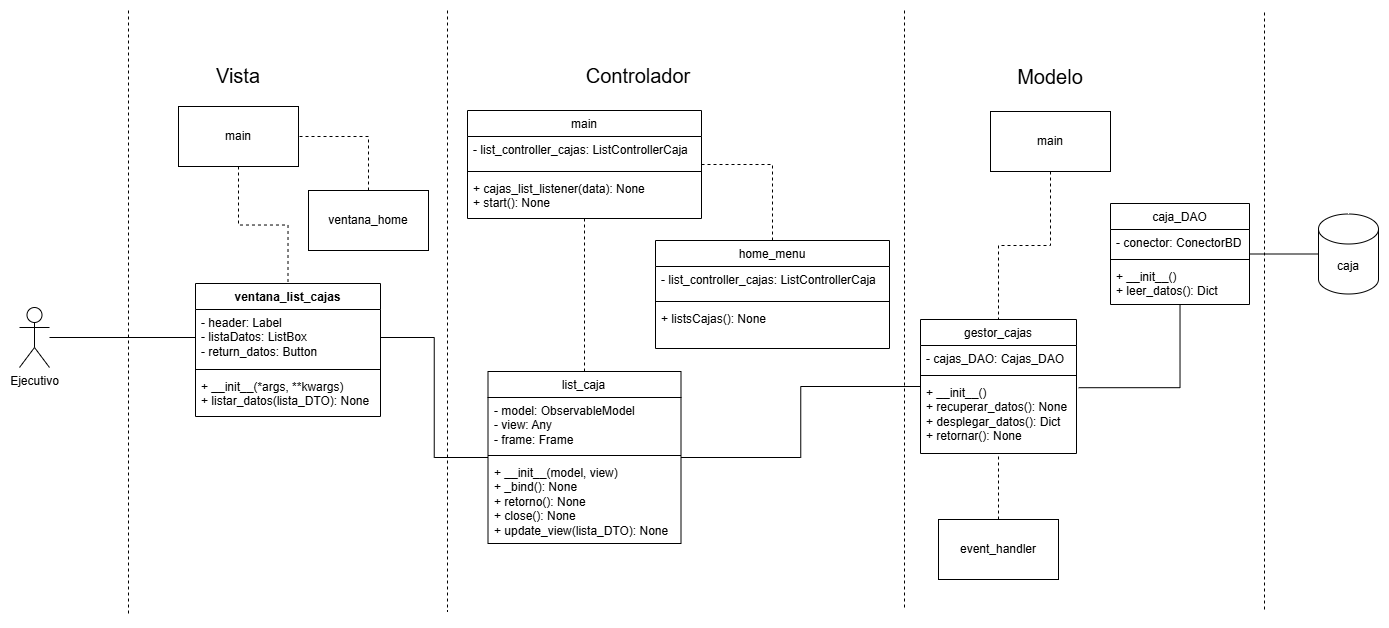

The diagram above was exported from draw.io. Its source (the exported page's mxGraphModel, read from the mxfile embedded in the PNG):
<mxGraphModel dx="1313" dy="1360" grid="0" gridSize="10" guides="1" tooltips="1" connect="1" arrows="1" fold="1" page="1" pageScale="1" pageWidth="850" pageHeight="1100" math="0" shadow="0">
  <root>
    <mxCell id="0" />
    <mxCell id="1" parent="0" />
    <mxCell id="TCjTcWLzuWkUk4Ub_xrk-27" style="edgeStyle=orthogonalEdgeStyle;rounded=0;orthogonalLoop=1;jettySize=auto;html=1;exitX=1;exitY=0.5;exitDx=0;exitDy=0;endArrow=none;endFill=0;entryX=0;entryY=0.5;entryDx=0;entryDy=0;" edge="1" parent="1" source="TCjTcWLzuWkUk4Ub_xrk-35" target="TCjTcWLzuWkUk4Ub_xrk-38">
      <mxGeometry relative="1" as="geometry">
        <mxPoint x="-130" y="130" as="sourcePoint" />
        <mxPoint x="105" y="130" as="targetPoint" />
      </mxGeometry>
    </mxCell>
    <mxCell id="TCjTcWLzuWkUk4Ub_xrk-20" style="edgeStyle=orthogonalEdgeStyle;rounded=0;orthogonalLoop=1;jettySize=auto;html=1;entryX=0;entryY=0.5;entryDx=0;entryDy=0;endArrow=none;endFill=0;exitX=1;exitY=0.5;exitDx=0;exitDy=0;" edge="1" parent="1" source="TCjTcWLzuWkUk4Ub_xrk-38" target="TCjTcWLzuWkUk4Ub_xrk-42">
      <mxGeometry relative="1" as="geometry">
        <mxPoint x="257.49000000000024" y="130.66600000000022" as="sourcePoint" />
        <mxPoint x="480" y="129.31" as="targetPoint" />
      </mxGeometry>
    </mxCell>
    <mxCell id="TCjTcWLzuWkUk4Ub_xrk-6" value="caja" style="shape=cylinder3;whiteSpace=wrap;html=1;boundedLbl=1;backgroundOutline=1;size=15;" vertex="1" parent="1">
      <mxGeometry x="910" y="43.5" width="60" height="80" as="geometry" />
    </mxCell>
    <mxCell id="TCjTcWLzuWkUk4Ub_xrk-29" style="edgeStyle=orthogonalEdgeStyle;rounded=0;orthogonalLoop=1;jettySize=auto;html=1;entryX=0;entryY=0.5;entryDx=0;entryDy=0;endArrow=none;endFill=0;" edge="1" parent="1" source="TCjTcWLzuWkUk4Ub_xrk-7" target="TCjTcWLzuWkUk4Ub_xrk-35">
      <mxGeometry relative="1" as="geometry">
        <mxPoint x="-250" y="130" as="targetPoint" />
      </mxGeometry>
    </mxCell>
    <mxCell id="TCjTcWLzuWkUk4Ub_xrk-7" value="Ejecutivo" style="shape=umlActor;verticalLabelPosition=bottom;verticalAlign=top;html=1;outlineConnect=0;" vertex="1" parent="1">
      <mxGeometry x="-389" y="137" width="30" height="60" as="geometry" />
    </mxCell>
    <mxCell id="TCjTcWLzuWkUk4Ub_xrk-65" style="edgeStyle=orthogonalEdgeStyle;rounded=0;orthogonalLoop=1;jettySize=auto;html=1;entryX=0.5;entryY=1;entryDx=0;entryDy=0;endArrow=none;endFill=0;dashed=1;" edge="1" parent="1" source="TCjTcWLzuWkUk4Ub_xrk-8" target="TCjTcWLzuWkUk4Ub_xrk-42">
      <mxGeometry relative="1" as="geometry" />
    </mxCell>
    <mxCell id="TCjTcWLzuWkUk4Ub_xrk-8" value="event_handler" style="rounded=0;whiteSpace=wrap;html=1;" vertex="1" parent="1">
      <mxGeometry x="530" y="349" width="120" height="60" as="geometry" />
    </mxCell>
    <mxCell id="TCjTcWLzuWkUk4Ub_xrk-64" style="edgeStyle=orthogonalEdgeStyle;rounded=0;orthogonalLoop=1;jettySize=auto;html=1;endArrow=none;endFill=0;dashed=1;" edge="1" parent="1" source="TCjTcWLzuWkUk4Ub_xrk-12" target="TCjTcWLzuWkUk4Ub_xrk-42">
      <mxGeometry relative="1" as="geometry" />
    </mxCell>
    <mxCell id="TCjTcWLzuWkUk4Ub_xrk-12" value="main" style="rounded=0;whiteSpace=wrap;html=1;" vertex="1" parent="1">
      <mxGeometry x="582" y="-59" width="120" height="60" as="geometry" />
    </mxCell>
    <mxCell id="TCjTcWLzuWkUk4Ub_xrk-14" style="edgeStyle=orthogonalEdgeStyle;rounded=0;orthogonalLoop=1;jettySize=auto;html=1;endArrow=none;endFill=0;dashed=1;" edge="1" parent="1">
      <mxGeometry relative="1" as="geometry">
        <mxPoint x="496" y="-160" as="sourcePoint" />
        <mxPoint x="496" y="439" as="targetPoint" />
      </mxGeometry>
    </mxCell>
    <mxCell id="TCjTcWLzuWkUk4Ub_xrk-15" style="edgeStyle=orthogonalEdgeStyle;rounded=0;orthogonalLoop=1;jettySize=auto;html=1;endArrow=none;endFill=0;dashed=1;" edge="1" parent="1">
      <mxGeometry relative="1" as="geometry">
        <mxPoint x="856" y="-158" as="sourcePoint" />
        <mxPoint x="856" y="440" as="targetPoint" />
      </mxGeometry>
    </mxCell>
    <mxCell id="TCjTcWLzuWkUk4Ub_xrk-25" style="edgeStyle=orthogonalEdgeStyle;rounded=0;orthogonalLoop=1;jettySize=auto;html=1;entryX=0.5;entryY=0;entryDx=0;entryDy=0;endArrow=none;endFill=0;dashed=1;" edge="1" parent="1" source="TCjTcWLzuWkUk4Ub_xrk-23" target="TCjTcWLzuWkUk4Ub_xrk-34">
      <mxGeometry relative="1" as="geometry">
        <mxPoint x="-190" y="100" as="targetPoint" />
      </mxGeometry>
    </mxCell>
    <mxCell id="TCjTcWLzuWkUk4Ub_xrk-23" value="main" style="rounded=0;whiteSpace=wrap;html=1;" vertex="1" parent="1">
      <mxGeometry x="-230" y="-64" width="120" height="60" as="geometry" />
    </mxCell>
    <mxCell id="TCjTcWLzuWkUk4Ub_xrk-26" style="edgeStyle=orthogonalEdgeStyle;rounded=0;orthogonalLoop=1;jettySize=auto;html=1;exitX=0.5;exitY=0;exitDx=0;exitDy=0;entryX=1;entryY=0.5;entryDx=0;entryDy=0;dashed=1;endArrow=none;endFill=0;" edge="1" parent="1" source="TCjTcWLzuWkUk4Ub_xrk-24" target="TCjTcWLzuWkUk4Ub_xrk-23">
      <mxGeometry relative="1" as="geometry" />
    </mxCell>
    <mxCell id="TCjTcWLzuWkUk4Ub_xrk-24" value="ventana_home" style="rounded=0;whiteSpace=wrap;html=1;" vertex="1" parent="1">
      <mxGeometry x="-100" y="20" width="120" height="60" as="geometry" />
    </mxCell>
    <mxCell id="TCjTcWLzuWkUk4Ub_xrk-30" value="&lt;font style=&quot;font-size: 20px;&quot;&gt;Vista&lt;/font&gt;" style="text;html=1;align=center;verticalAlign=middle;whiteSpace=wrap;rounded=0;" vertex="1" parent="1">
      <mxGeometry x="-200" y="-110" width="60" height="30" as="geometry" />
    </mxCell>
    <mxCell id="TCjTcWLzuWkUk4Ub_xrk-31" value="&lt;font style=&quot;font-size: 20px;&quot;&gt;Controlador&lt;/font&gt;" style="text;html=1;align=center;verticalAlign=middle;whiteSpace=wrap;rounded=0;" vertex="1" parent="1">
      <mxGeometry x="200" y="-110" width="60" height="30" as="geometry" />
    </mxCell>
    <mxCell id="TCjTcWLzuWkUk4Ub_xrk-32" value="&lt;font style=&quot;font-size: 20px;&quot;&gt;Modelo&lt;/font&gt;" style="text;html=1;align=center;verticalAlign=middle;whiteSpace=wrap;rounded=0;" vertex="1" parent="1">
      <mxGeometry x="612" y="-109" width="60" height="30" as="geometry" />
    </mxCell>
    <mxCell id="TCjTcWLzuWkUk4Ub_xrk-34" value="ventana_list_cajas" style="swimlane;fontStyle=1;align=center;verticalAlign=top;childLayout=stackLayout;horizontal=1;startSize=26;horizontalStack=0;resizeParent=1;resizeParentMax=0;resizeLast=0;collapsible=1;marginBottom=0;whiteSpace=wrap;html=1;" vertex="1" parent="1">
      <mxGeometry x="-213" y="113" width="185" height="133" as="geometry" />
    </mxCell>
    <mxCell id="TCjTcWLzuWkUk4Ub_xrk-35" value="- header: Label&lt;div&gt;- listaDatos: ListBox&lt;/div&gt;&lt;div&gt;- return_datos: Button&lt;/div&gt;" style="text;strokeColor=none;fillColor=none;align=left;verticalAlign=top;spacingLeft=4;spacingRight=4;overflow=hidden;rotatable=0;points=[[0,0.5],[1,0.5]];portConstraint=eastwest;whiteSpace=wrap;html=1;" vertex="1" parent="TCjTcWLzuWkUk4Ub_xrk-34">
      <mxGeometry y="26" width="185" height="56" as="geometry" />
    </mxCell>
    <mxCell id="TCjTcWLzuWkUk4Ub_xrk-36" value="" style="line;strokeWidth=1;fillColor=none;align=left;verticalAlign=middle;spacingTop=-1;spacingLeft=3;spacingRight=3;rotatable=0;labelPosition=right;points=[];portConstraint=eastwest;strokeColor=inherit;" vertex="1" parent="TCjTcWLzuWkUk4Ub_xrk-34">
      <mxGeometry y="82" width="185" height="8" as="geometry" />
    </mxCell>
    <mxCell id="TCjTcWLzuWkUk4Ub_xrk-37" value="&lt;div&gt;&lt;span&gt;+ &lt;/span&gt;&lt;span&gt;__init__(*args, &lt;/span&gt;&lt;span&gt;**kwargs)&amp;nbsp;&lt;/span&gt;&lt;/div&gt;+ listar_datos(lista_DTO): None" style="text;strokeColor=none;fillColor=none;align=left;verticalAlign=top;spacingLeft=4;spacingRight=4;overflow=hidden;rotatable=0;points=[[0,0.5],[1,0.5]];portConstraint=eastwest;whiteSpace=wrap;html=1;" vertex="1" parent="TCjTcWLzuWkUk4Ub_xrk-34">
      <mxGeometry y="90" width="185" height="43" as="geometry" />
    </mxCell>
    <mxCell id="TCjTcWLzuWkUk4Ub_xrk-38" value="&lt;span style=&quot;font-weight: 400;&quot;&gt;list_caja&lt;/span&gt;" style="swimlane;fontStyle=1;align=center;verticalAlign=top;childLayout=stackLayout;horizontal=1;startSize=26;horizontalStack=0;resizeParent=1;resizeParentMax=0;resizeLast=0;collapsible=1;marginBottom=0;whiteSpace=wrap;html=1;" vertex="1" parent="1">
      <mxGeometry x="79.5" y="201" width="193" height="172" as="geometry" />
    </mxCell>
    <mxCell id="TCjTcWLzuWkUk4Ub_xrk-39" value="- model:&amp;nbsp;ObservableModel&lt;div&gt;- view: Any&lt;/div&gt;&lt;div&gt;- frame: Frame&lt;/div&gt;" style="text;strokeColor=none;fillColor=none;align=left;verticalAlign=top;spacingLeft=4;spacingRight=4;overflow=hidden;rotatable=0;points=[[0,0.5],[1,0.5]];portConstraint=eastwest;whiteSpace=wrap;html=1;" vertex="1" parent="TCjTcWLzuWkUk4Ub_xrk-38">
      <mxGeometry y="26" width="193" height="54" as="geometry" />
    </mxCell>
    <mxCell id="TCjTcWLzuWkUk4Ub_xrk-40" value="" style="line;strokeWidth=1;fillColor=none;align=left;verticalAlign=middle;spacingTop=-1;spacingLeft=3;spacingRight=3;rotatable=0;labelPosition=right;points=[];portConstraint=eastwest;strokeColor=inherit;" vertex="1" parent="TCjTcWLzuWkUk4Ub_xrk-38">
      <mxGeometry y="80" width="193" height="8" as="geometry" />
    </mxCell>
    <mxCell id="TCjTcWLzuWkUk4Ub_xrk-41" value="&lt;div&gt;+&amp;nbsp;&lt;span style=&quot;background-color: initial;&quot;&gt;__init__(model, &lt;/span&gt;&lt;span style=&quot;background-color: initial;&quot;&gt;view)&lt;/span&gt;&lt;/div&gt;&lt;div&gt;&lt;span&gt;+ &lt;/span&gt;&lt;span&gt;_bind(): N&lt;/span&gt;&lt;span&gt;one&lt;/span&gt;&lt;/div&gt;+ retorno(): None&lt;div&gt;+ close(): None&lt;/div&gt;&lt;div&gt;+ update_view(lista_DTO): None&lt;/div&gt;" style="text;strokeColor=none;fillColor=none;align=left;verticalAlign=top;spacingLeft=4;spacingRight=4;overflow=hidden;rotatable=0;points=[[0,0.5],[1,0.5]];portConstraint=eastwest;whiteSpace=wrap;html=1;" vertex="1" parent="TCjTcWLzuWkUk4Ub_xrk-38">
      <mxGeometry y="88" width="193" height="84" as="geometry" />
    </mxCell>
    <mxCell id="TCjTcWLzuWkUk4Ub_xrk-42" value="&lt;span style=&quot;font-weight: 400;&quot;&gt;gestor_cajas&lt;/span&gt;" style="swimlane;fontStyle=1;align=center;verticalAlign=top;childLayout=stackLayout;horizontal=1;startSize=26;horizontalStack=0;resizeParent=1;resizeParentMax=0;resizeLast=0;collapsible=1;marginBottom=0;whiteSpace=wrap;html=1;" vertex="1" parent="1">
      <mxGeometry x="512" y="149" width="156" height="134" as="geometry" />
    </mxCell>
    <mxCell id="TCjTcWLzuWkUk4Ub_xrk-43" value="- cajas_DAO: Cajas_DAO" style="text;strokeColor=none;fillColor=none;align=left;verticalAlign=top;spacingLeft=4;spacingRight=4;overflow=hidden;rotatable=0;points=[[0,0.5],[1,0.5]];portConstraint=eastwest;whiteSpace=wrap;html=1;" vertex="1" parent="TCjTcWLzuWkUk4Ub_xrk-42">
      <mxGeometry y="26" width="156" height="26" as="geometry" />
    </mxCell>
    <mxCell id="TCjTcWLzuWkUk4Ub_xrk-44" value="" style="line;strokeWidth=1;fillColor=none;align=left;verticalAlign=middle;spacingTop=-1;spacingLeft=3;spacingRight=3;rotatable=0;labelPosition=right;points=[];portConstraint=eastwest;strokeColor=inherit;" vertex="1" parent="TCjTcWLzuWkUk4Ub_xrk-42">
      <mxGeometry y="52" width="156" height="8" as="geometry" />
    </mxCell>
    <mxCell id="TCjTcWLzuWkUk4Ub_xrk-45" value="&lt;div&gt;&lt;span&gt;+ &lt;/span&gt;&lt;span&gt;__init__()&amp;nbsp;&lt;/span&gt;&lt;/div&gt;+ recuperar_datos(): None&lt;div&gt;+ desplegar_datos(): Dict&lt;/div&gt;&lt;div&gt;+ retornar(): None&lt;/div&gt;" style="text;strokeColor=none;fillColor=none;align=left;verticalAlign=top;spacingLeft=4;spacingRight=4;overflow=hidden;rotatable=0;points=[[0,0.5],[1,0.5]];portConstraint=eastwest;whiteSpace=wrap;html=1;" vertex="1" parent="TCjTcWLzuWkUk4Ub_xrk-42">
      <mxGeometry y="60" width="156" height="74" as="geometry" />
    </mxCell>
    <mxCell id="TCjTcWLzuWkUk4Ub_xrk-46" value="&lt;span style=&quot;font-weight: 400;&quot;&gt;caja_DAO&lt;/span&gt;" style="swimlane;fontStyle=1;align=center;verticalAlign=top;childLayout=stackLayout;horizontal=1;startSize=26;horizontalStack=0;resizeParent=1;resizeParentMax=0;resizeLast=0;collapsible=1;marginBottom=0;whiteSpace=wrap;html=1;" vertex="1" parent="1">
      <mxGeometry x="702" y="33" width="139" height="101" as="geometry" />
    </mxCell>
    <mxCell id="TCjTcWLzuWkUk4Ub_xrk-47" value="- conector: ConectorBD" style="text;strokeColor=none;fillColor=none;align=left;verticalAlign=top;spacingLeft=4;spacingRight=4;overflow=hidden;rotatable=0;points=[[0,0.5],[1,0.5]];portConstraint=eastwest;whiteSpace=wrap;html=1;" vertex="1" parent="TCjTcWLzuWkUk4Ub_xrk-46">
      <mxGeometry y="26" width="139" height="26" as="geometry" />
    </mxCell>
    <mxCell id="TCjTcWLzuWkUk4Ub_xrk-48" value="" style="line;strokeWidth=1;fillColor=none;align=left;verticalAlign=middle;spacingTop=-1;spacingLeft=3;spacingRight=3;rotatable=0;labelPosition=right;points=[];portConstraint=eastwest;strokeColor=inherit;" vertex="1" parent="TCjTcWLzuWkUk4Ub_xrk-46">
      <mxGeometry y="52" width="139" height="8" as="geometry" />
    </mxCell>
    <mxCell id="TCjTcWLzuWkUk4Ub_xrk-49" value="&lt;div&gt;&lt;span style=&quot;background-color: initial;&quot;&gt;+ &lt;/span&gt;&lt;span style=&quot;background-color: initial;&quot;&gt;__init__()&lt;/span&gt;&lt;/div&gt;&lt;div&gt;&lt;span style=&quot;background-color: initial;&quot;&gt;+ leer_datos(): Dict&lt;/span&gt;&lt;/div&gt;" style="text;strokeColor=none;fillColor=none;align=left;verticalAlign=top;spacingLeft=4;spacingRight=4;overflow=hidden;rotatable=0;points=[[0,0.5],[1,0.5]];portConstraint=eastwest;whiteSpace=wrap;html=1;" vertex="1" parent="TCjTcWLzuWkUk4Ub_xrk-46">
      <mxGeometry y="60" width="139" height="41" as="geometry" />
    </mxCell>
    <mxCell id="TCjTcWLzuWkUk4Ub_xrk-50" style="edgeStyle=orthogonalEdgeStyle;rounded=0;orthogonalLoop=1;jettySize=auto;html=1;entryX=0;entryY=0.5;entryDx=0;entryDy=0;entryPerimeter=0;endArrow=none;endFill=0;" edge="1" parent="1" source="TCjTcWLzuWkUk4Ub_xrk-46" target="TCjTcWLzuWkUk4Ub_xrk-6">
      <mxGeometry relative="1" as="geometry" />
    </mxCell>
    <mxCell id="TCjTcWLzuWkUk4Ub_xrk-56" style="edgeStyle=orthogonalEdgeStyle;rounded=0;orthogonalLoop=1;jettySize=auto;html=1;entryX=0.5;entryY=0;entryDx=0;entryDy=0;endArrow=none;endFill=0;dashed=1;" edge="1" parent="1" source="TCjTcWLzuWkUk4Ub_xrk-51" target="TCjTcWLzuWkUk4Ub_xrk-38">
      <mxGeometry relative="1" as="geometry" />
    </mxCell>
    <mxCell id="TCjTcWLzuWkUk4Ub_xrk-51" value="&lt;span style=&quot;font-weight: 400;&quot;&gt;main&lt;/span&gt;" style="swimlane;fontStyle=1;align=center;verticalAlign=top;childLayout=stackLayout;horizontal=1;startSize=26;horizontalStack=0;resizeParent=1;resizeParentMax=0;resizeLast=0;collapsible=1;marginBottom=0;whiteSpace=wrap;html=1;" vertex="1" parent="1">
      <mxGeometry x="59" y="-60" width="234" height="108" as="geometry" />
    </mxCell>
    <mxCell id="TCjTcWLzuWkUk4Ub_xrk-52" value="&lt;div&gt;&lt;span style=&quot;background-color: initial;&quot;&gt;- list_controller_cajas: ListControllerCaja&lt;/span&gt;&lt;/div&gt;" style="text;strokeColor=none;fillColor=none;align=left;verticalAlign=top;spacingLeft=4;spacingRight=4;overflow=hidden;rotatable=0;points=[[0,0.5],[1,0.5]];portConstraint=eastwest;whiteSpace=wrap;html=1;" vertex="1" parent="TCjTcWLzuWkUk4Ub_xrk-51">
      <mxGeometry y="26" width="234" height="31" as="geometry" />
    </mxCell>
    <mxCell id="TCjTcWLzuWkUk4Ub_xrk-53" value="" style="line;strokeWidth=1;fillColor=none;align=left;verticalAlign=middle;spacingTop=-1;spacingLeft=3;spacingRight=3;rotatable=0;labelPosition=right;points=[];portConstraint=eastwest;strokeColor=inherit;" vertex="1" parent="TCjTcWLzuWkUk4Ub_xrk-51">
      <mxGeometry y="57" width="234" height="8" as="geometry" />
    </mxCell>
    <mxCell id="TCjTcWLzuWkUk4Ub_xrk-54" value="&lt;div&gt;&lt;span style=&quot;background-color: initial;&quot;&gt;+ &lt;/span&gt;&lt;span style=&quot;background-color: initial;&quot;&gt;cajas_list_listener(data): None&lt;/span&gt;&lt;/div&gt;&lt;div&gt;+ start(): None&lt;/div&gt;" style="text;strokeColor=none;fillColor=none;align=left;verticalAlign=top;spacingLeft=4;spacingRight=4;overflow=hidden;rotatable=0;points=[[0,0.5],[1,0.5]];portConstraint=eastwest;whiteSpace=wrap;html=1;" vertex="1" parent="TCjTcWLzuWkUk4Ub_xrk-51">
      <mxGeometry y="65" width="234" height="43" as="geometry" />
    </mxCell>
    <mxCell id="TCjTcWLzuWkUk4Ub_xrk-62" style="edgeStyle=orthogonalEdgeStyle;rounded=0;orthogonalLoop=1;jettySize=auto;html=1;entryX=1;entryY=0.5;entryDx=0;entryDy=0;endArrow=none;endFill=0;dashed=1;" edge="1" parent="1" source="TCjTcWLzuWkUk4Ub_xrk-57" target="TCjTcWLzuWkUk4Ub_xrk-51">
      <mxGeometry relative="1" as="geometry" />
    </mxCell>
    <mxCell id="TCjTcWLzuWkUk4Ub_xrk-57" value="&lt;span style=&quot;font-weight: 400;&quot;&gt;home_menu&lt;/span&gt;" style="swimlane;fontStyle=1;align=center;verticalAlign=top;childLayout=stackLayout;horizontal=1;startSize=26;horizontalStack=0;resizeParent=1;resizeParentMax=0;resizeLast=0;collapsible=1;marginBottom=0;whiteSpace=wrap;html=1;" vertex="1" parent="1">
      <mxGeometry x="247" y="70" width="234" height="108" as="geometry" />
    </mxCell>
    <mxCell id="TCjTcWLzuWkUk4Ub_xrk-58" value="&lt;div&gt;&lt;span style=&quot;background-color: initial;&quot;&gt;- list_controller_cajas: ListControllerCaja&lt;/span&gt;&lt;/div&gt;" style="text;strokeColor=none;fillColor=none;align=left;verticalAlign=top;spacingLeft=4;spacingRight=4;overflow=hidden;rotatable=0;points=[[0,0.5],[1,0.5]];portConstraint=eastwest;whiteSpace=wrap;html=1;" vertex="1" parent="TCjTcWLzuWkUk4Ub_xrk-57">
      <mxGeometry y="26" width="234" height="31" as="geometry" />
    </mxCell>
    <mxCell id="TCjTcWLzuWkUk4Ub_xrk-59" value="" style="line;strokeWidth=1;fillColor=none;align=left;verticalAlign=middle;spacingTop=-1;spacingLeft=3;spacingRight=3;rotatable=0;labelPosition=right;points=[];portConstraint=eastwest;strokeColor=inherit;" vertex="1" parent="TCjTcWLzuWkUk4Ub_xrk-57">
      <mxGeometry y="57" width="234" height="8" as="geometry" />
    </mxCell>
    <mxCell id="TCjTcWLzuWkUk4Ub_xrk-60" value="&lt;span&gt; &lt;/span&gt;&lt;span&gt;+ &lt;/span&gt;&lt;span&gt;listsCajas(): None&lt;/span&gt;&lt;span&gt;&amp;nbsp;&lt;/span&gt;" style="text;strokeColor=none;fillColor=none;align=left;verticalAlign=top;spacingLeft=4;spacingRight=4;overflow=hidden;rotatable=0;points=[[0,0.5],[1,0.5]];portConstraint=eastwest;whiteSpace=wrap;html=1;" vertex="1" parent="TCjTcWLzuWkUk4Ub_xrk-57">
      <mxGeometry y="65" width="234" height="43" as="geometry" />
    </mxCell>
    <mxCell id="TCjTcWLzuWkUk4Ub_xrk-69" style="edgeStyle=orthogonalEdgeStyle;rounded=0;orthogonalLoop=1;jettySize=auto;html=1;entryX=1.014;entryY=0.111;entryDx=0;entryDy=0;entryPerimeter=0;endArrow=none;endFill=0;" edge="1" parent="1" source="TCjTcWLzuWkUk4Ub_xrk-46" target="TCjTcWLzuWkUk4Ub_xrk-45">
      <mxGeometry relative="1" as="geometry" />
    </mxCell>
    <mxCell id="TCjTcWLzuWkUk4Ub_xrk-71" style="edgeStyle=orthogonalEdgeStyle;rounded=0;orthogonalLoop=1;jettySize=auto;html=1;endArrow=none;endFill=0;dashed=1;" edge="1" parent="1">
      <mxGeometry relative="1" as="geometry">
        <mxPoint x="39" y="-160" as="sourcePoint" />
        <mxPoint x="39" y="441" as="targetPoint" />
      </mxGeometry>
    </mxCell>
    <mxCell id="TCjTcWLzuWkUk4Ub_xrk-72" style="edgeStyle=orthogonalEdgeStyle;rounded=0;orthogonalLoop=1;jettySize=auto;html=1;endArrow=none;endFill=0;dashed=1;" edge="1" parent="1">
      <mxGeometry relative="1" as="geometry">
        <mxPoint x="-280" y="-160" as="sourcePoint" />
        <mxPoint x="-280" y="445.5" as="targetPoint" />
      </mxGeometry>
    </mxCell>
  </root>
</mxGraphModel>